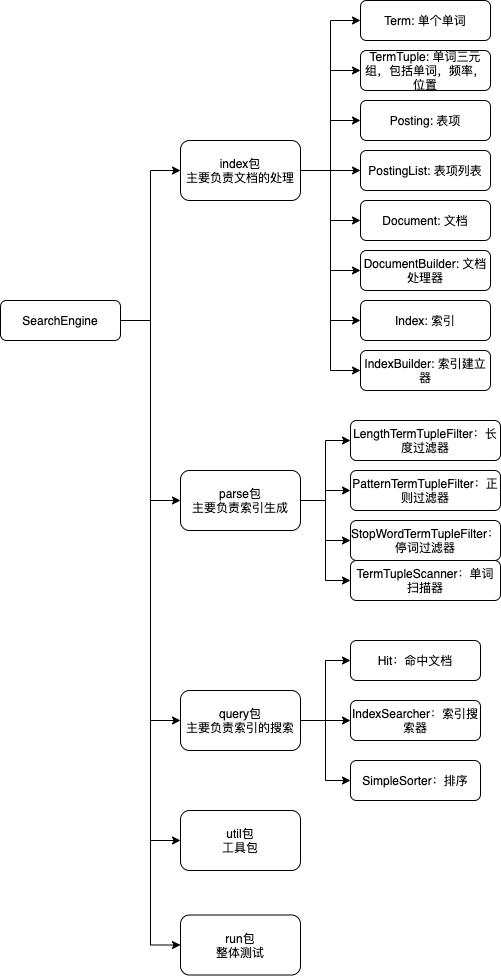

The diagram above was exported from draw.io. Its source (the exported page's mxGraphModel, read from the mxfile embedded in the PNG):
<mxGraphModel dx="1051" dy="632" grid="1" gridSize="10" guides="1" tooltips="1" connect="1" arrows="1" fold="1" page="1" pageScale="1" pageWidth="827" pageHeight="1169" math="0" shadow="0">
  <root>
    <mxCell id="WIyWlLk6GJQsqaUBKTNV-0" />
    <mxCell id="WIyWlLk6GJQsqaUBKTNV-1" parent="WIyWlLk6GJQsqaUBKTNV-0" />
    <mxCell id="wN9z3UyGewJpHdi1fwlL-36" style="edgeStyle=orthogonalEdgeStyle;rounded=0;orthogonalLoop=1;jettySize=auto;html=1;entryX=0;entryY=0.5;entryDx=0;entryDy=0;" edge="1" parent="WIyWlLk6GJQsqaUBKTNV-1" source="WIyWlLk6GJQsqaUBKTNV-3" target="wN9z3UyGewJpHdi1fwlL-0">
      <mxGeometry relative="1" as="geometry" />
    </mxCell>
    <mxCell id="wN9z3UyGewJpHdi1fwlL-37" style="edgeStyle=orthogonalEdgeStyle;rounded=0;orthogonalLoop=1;jettySize=auto;html=1;entryX=0;entryY=0.5;entryDx=0;entryDy=0;" edge="1" parent="WIyWlLk6GJQsqaUBKTNV-1" source="WIyWlLk6GJQsqaUBKTNV-3" target="wN9z3UyGewJpHdi1fwlL-1">
      <mxGeometry relative="1" as="geometry" />
    </mxCell>
    <mxCell id="wN9z3UyGewJpHdi1fwlL-38" style="edgeStyle=orthogonalEdgeStyle;rounded=0;orthogonalLoop=1;jettySize=auto;html=1;entryX=0;entryY=0.5;entryDx=0;entryDy=0;" edge="1" parent="WIyWlLk6GJQsqaUBKTNV-1" source="WIyWlLk6GJQsqaUBKTNV-3" target="wN9z3UyGewJpHdi1fwlL-2">
      <mxGeometry relative="1" as="geometry" />
    </mxCell>
    <mxCell id="wN9z3UyGewJpHdi1fwlL-39" style="edgeStyle=orthogonalEdgeStyle;rounded=0;orthogonalLoop=1;jettySize=auto;html=1;entryX=0;entryY=0.5;entryDx=0;entryDy=0;" edge="1" parent="WIyWlLk6GJQsqaUBKTNV-1" source="WIyWlLk6GJQsqaUBKTNV-3" target="wN9z3UyGewJpHdi1fwlL-3">
      <mxGeometry relative="1" as="geometry" />
    </mxCell>
    <mxCell id="wN9z3UyGewJpHdi1fwlL-40" style="edgeStyle=orthogonalEdgeStyle;rounded=0;orthogonalLoop=1;jettySize=auto;html=1;entryX=0;entryY=0.5;entryDx=0;entryDy=0;" edge="1" parent="WIyWlLk6GJQsqaUBKTNV-1" source="WIyWlLk6GJQsqaUBKTNV-3" target="wN9z3UyGewJpHdi1fwlL-4">
      <mxGeometry relative="1" as="geometry" />
    </mxCell>
    <mxCell id="WIyWlLk6GJQsqaUBKTNV-3" value="SearchEngine" style="rounded=1;whiteSpace=wrap;html=1;fontSize=12;glass=0;strokeWidth=1;shadow=0;" parent="WIyWlLk6GJQsqaUBKTNV-1" vertex="1">
      <mxGeometry x="40" y="310" width="120" height="40" as="geometry" />
    </mxCell>
    <mxCell id="wN9z3UyGewJpHdi1fwlL-14" style="edgeStyle=orthogonalEdgeStyle;rounded=0;orthogonalLoop=1;jettySize=auto;html=1;entryX=0;entryY=0.5;entryDx=0;entryDy=0;" edge="1" parent="WIyWlLk6GJQsqaUBKTNV-1" source="wN9z3UyGewJpHdi1fwlL-0" target="wN9z3UyGewJpHdi1fwlL-5">
      <mxGeometry relative="1" as="geometry" />
    </mxCell>
    <mxCell id="wN9z3UyGewJpHdi1fwlL-15" style="edgeStyle=orthogonalEdgeStyle;rounded=0;orthogonalLoop=1;jettySize=auto;html=1;entryX=0;entryY=0.5;entryDx=0;entryDy=0;" edge="1" parent="WIyWlLk6GJQsqaUBKTNV-1" source="wN9z3UyGewJpHdi1fwlL-0" target="wN9z3UyGewJpHdi1fwlL-6">
      <mxGeometry relative="1" as="geometry" />
    </mxCell>
    <mxCell id="wN9z3UyGewJpHdi1fwlL-16" style="edgeStyle=orthogonalEdgeStyle;rounded=0;orthogonalLoop=1;jettySize=auto;html=1;entryX=0;entryY=0.5;entryDx=0;entryDy=0;" edge="1" parent="WIyWlLk6GJQsqaUBKTNV-1" source="wN9z3UyGewJpHdi1fwlL-0" target="wN9z3UyGewJpHdi1fwlL-7">
      <mxGeometry relative="1" as="geometry" />
    </mxCell>
    <mxCell id="wN9z3UyGewJpHdi1fwlL-17" style="edgeStyle=orthogonalEdgeStyle;rounded=0;orthogonalLoop=1;jettySize=auto;html=1;" edge="1" parent="WIyWlLk6GJQsqaUBKTNV-1" source="wN9z3UyGewJpHdi1fwlL-0" target="wN9z3UyGewJpHdi1fwlL-8">
      <mxGeometry relative="1" as="geometry" />
    </mxCell>
    <mxCell id="wN9z3UyGewJpHdi1fwlL-18" style="edgeStyle=orthogonalEdgeStyle;rounded=0;orthogonalLoop=1;jettySize=auto;html=1;entryX=0;entryY=0.5;entryDx=0;entryDy=0;" edge="1" parent="WIyWlLk6GJQsqaUBKTNV-1" source="wN9z3UyGewJpHdi1fwlL-0" target="wN9z3UyGewJpHdi1fwlL-9">
      <mxGeometry relative="1" as="geometry" />
    </mxCell>
    <mxCell id="wN9z3UyGewJpHdi1fwlL-19" style="edgeStyle=orthogonalEdgeStyle;rounded=0;orthogonalLoop=1;jettySize=auto;html=1;entryX=0;entryY=0.5;entryDx=0;entryDy=0;" edge="1" parent="WIyWlLk6GJQsqaUBKTNV-1" source="wN9z3UyGewJpHdi1fwlL-0" target="wN9z3UyGewJpHdi1fwlL-10">
      <mxGeometry relative="1" as="geometry" />
    </mxCell>
    <mxCell id="wN9z3UyGewJpHdi1fwlL-20" style="edgeStyle=orthogonalEdgeStyle;rounded=0;orthogonalLoop=1;jettySize=auto;html=1;entryX=0;entryY=0.5;entryDx=0;entryDy=0;" edge="1" parent="WIyWlLk6GJQsqaUBKTNV-1" source="wN9z3UyGewJpHdi1fwlL-0" target="wN9z3UyGewJpHdi1fwlL-11">
      <mxGeometry relative="1" as="geometry" />
    </mxCell>
    <mxCell id="wN9z3UyGewJpHdi1fwlL-21" style="edgeStyle=orthogonalEdgeStyle;rounded=0;orthogonalLoop=1;jettySize=auto;html=1;entryX=0;entryY=0.5;entryDx=0;entryDy=0;" edge="1" parent="WIyWlLk6GJQsqaUBKTNV-1" source="wN9z3UyGewJpHdi1fwlL-0" target="wN9z3UyGewJpHdi1fwlL-13">
      <mxGeometry relative="1" as="geometry" />
    </mxCell>
    <mxCell id="wN9z3UyGewJpHdi1fwlL-0" value="index包&lt;br&gt;主要负责文档的处理" style="rounded=1;whiteSpace=wrap;html=1;" vertex="1" parent="WIyWlLk6GJQsqaUBKTNV-1">
      <mxGeometry x="220" y="150" width="120" height="60" as="geometry" />
    </mxCell>
    <mxCell id="wN9z3UyGewJpHdi1fwlL-26" style="edgeStyle=orthogonalEdgeStyle;rounded=0;orthogonalLoop=1;jettySize=auto;html=1;entryX=0;entryY=0.5;entryDx=0;entryDy=0;" edge="1" parent="WIyWlLk6GJQsqaUBKTNV-1" source="wN9z3UyGewJpHdi1fwlL-1" target="wN9z3UyGewJpHdi1fwlL-22">
      <mxGeometry relative="1" as="geometry" />
    </mxCell>
    <mxCell id="wN9z3UyGewJpHdi1fwlL-27" style="edgeStyle=orthogonalEdgeStyle;rounded=0;orthogonalLoop=1;jettySize=auto;html=1;entryX=0;entryY=0.5;entryDx=0;entryDy=0;" edge="1" parent="WIyWlLk6GJQsqaUBKTNV-1" source="wN9z3UyGewJpHdi1fwlL-1" target="wN9z3UyGewJpHdi1fwlL-23">
      <mxGeometry relative="1" as="geometry" />
    </mxCell>
    <mxCell id="wN9z3UyGewJpHdi1fwlL-28" style="edgeStyle=orthogonalEdgeStyle;rounded=0;orthogonalLoop=1;jettySize=auto;html=1;entryX=0;entryY=0.5;entryDx=0;entryDy=0;" edge="1" parent="WIyWlLk6GJQsqaUBKTNV-1" source="wN9z3UyGewJpHdi1fwlL-1" target="wN9z3UyGewJpHdi1fwlL-24">
      <mxGeometry relative="1" as="geometry" />
    </mxCell>
    <mxCell id="wN9z3UyGewJpHdi1fwlL-29" style="edgeStyle=orthogonalEdgeStyle;rounded=0;orthogonalLoop=1;jettySize=auto;html=1;entryX=0;entryY=0.5;entryDx=0;entryDy=0;" edge="1" parent="WIyWlLk6GJQsqaUBKTNV-1" source="wN9z3UyGewJpHdi1fwlL-1" target="wN9z3UyGewJpHdi1fwlL-25">
      <mxGeometry relative="1" as="geometry" />
    </mxCell>
    <mxCell id="wN9z3UyGewJpHdi1fwlL-1" value="parse包&lt;br&gt;主要负责索引生成" style="rounded=1;whiteSpace=wrap;html=1;" vertex="1" parent="WIyWlLk6GJQsqaUBKTNV-1">
      <mxGeometry x="220" y="480" width="120" height="60" as="geometry" />
    </mxCell>
    <mxCell id="wN9z3UyGewJpHdi1fwlL-33" style="edgeStyle=orthogonalEdgeStyle;rounded=0;orthogonalLoop=1;jettySize=auto;html=1;entryX=0;entryY=0.5;entryDx=0;entryDy=0;" edge="1" parent="WIyWlLk6GJQsqaUBKTNV-1" source="wN9z3UyGewJpHdi1fwlL-2" target="wN9z3UyGewJpHdi1fwlL-30">
      <mxGeometry relative="1" as="geometry" />
    </mxCell>
    <mxCell id="wN9z3UyGewJpHdi1fwlL-34" style="edgeStyle=orthogonalEdgeStyle;rounded=0;orthogonalLoop=1;jettySize=auto;html=1;" edge="1" parent="WIyWlLk6GJQsqaUBKTNV-1" source="wN9z3UyGewJpHdi1fwlL-2" target="wN9z3UyGewJpHdi1fwlL-31">
      <mxGeometry relative="1" as="geometry" />
    </mxCell>
    <mxCell id="wN9z3UyGewJpHdi1fwlL-35" style="edgeStyle=orthogonalEdgeStyle;rounded=0;orthogonalLoop=1;jettySize=auto;html=1;entryX=0;entryY=0.5;entryDx=0;entryDy=0;" edge="1" parent="WIyWlLk6GJQsqaUBKTNV-1" source="wN9z3UyGewJpHdi1fwlL-2" target="wN9z3UyGewJpHdi1fwlL-32">
      <mxGeometry relative="1" as="geometry" />
    </mxCell>
    <mxCell id="wN9z3UyGewJpHdi1fwlL-2" value="query包&lt;br&gt;主要负责索引的搜索" style="rounded=1;whiteSpace=wrap;html=1;" vertex="1" parent="WIyWlLk6GJQsqaUBKTNV-1">
      <mxGeometry x="220" y="700" width="120" height="60" as="geometry" />
    </mxCell>
    <mxCell id="wN9z3UyGewJpHdi1fwlL-3" value="util包&lt;br&gt;工具包" style="rounded=1;whiteSpace=wrap;html=1;" vertex="1" parent="WIyWlLk6GJQsqaUBKTNV-1">
      <mxGeometry x="220" y="820" width="120" height="60" as="geometry" />
    </mxCell>
    <mxCell id="wN9z3UyGewJpHdi1fwlL-4" value="run包&lt;br&gt;整体测试" style="rounded=1;whiteSpace=wrap;html=1;" vertex="1" parent="WIyWlLk6GJQsqaUBKTNV-1">
      <mxGeometry x="220" y="924.5" width="120" height="60" as="geometry" />
    </mxCell>
    <mxCell id="wN9z3UyGewJpHdi1fwlL-5" value="Term: 单个单词" style="rounded=1;whiteSpace=wrap;html=1;" vertex="1" parent="WIyWlLk6GJQsqaUBKTNV-1">
      <mxGeometry x="400" y="10" width="130" height="40" as="geometry" />
    </mxCell>
    <mxCell id="wN9z3UyGewJpHdi1fwlL-6" value="TermTuple: 单词三元组，包括单词，频率，位置" style="rounded=1;whiteSpace=wrap;html=1;" vertex="1" parent="WIyWlLk6GJQsqaUBKTNV-1">
      <mxGeometry x="400" y="60" width="130" height="40" as="geometry" />
    </mxCell>
    <mxCell id="wN9z3UyGewJpHdi1fwlL-7" value="Posting: 表项" style="rounded=1;whiteSpace=wrap;html=1;" vertex="1" parent="WIyWlLk6GJQsqaUBKTNV-1">
      <mxGeometry x="400" y="110" width="130" height="40" as="geometry" />
    </mxCell>
    <mxCell id="wN9z3UyGewJpHdi1fwlL-8" value="PostingList: 表项列表" style="rounded=1;whiteSpace=wrap;html=1;" vertex="1" parent="WIyWlLk6GJQsqaUBKTNV-1">
      <mxGeometry x="400" y="160" width="130" height="40" as="geometry" />
    </mxCell>
    <mxCell id="wN9z3UyGewJpHdi1fwlL-9" value="Document: 文档" style="rounded=1;whiteSpace=wrap;html=1;" vertex="1" parent="WIyWlLk6GJQsqaUBKTNV-1">
      <mxGeometry x="400" y="210" width="130" height="40" as="geometry" />
    </mxCell>
    <mxCell id="wN9z3UyGewJpHdi1fwlL-10" value="DocumentBuilder: 文档处理器" style="rounded=1;whiteSpace=wrap;html=1;" vertex="1" parent="WIyWlLk6GJQsqaUBKTNV-1">
      <mxGeometry x="400" y="260" width="130" height="40" as="geometry" />
    </mxCell>
    <mxCell id="wN9z3UyGewJpHdi1fwlL-11" value="Index: 索引" style="rounded=1;whiteSpace=wrap;html=1;" vertex="1" parent="WIyWlLk6GJQsqaUBKTNV-1">
      <mxGeometry x="400" y="310" width="130" height="40" as="geometry" />
    </mxCell>
    <mxCell id="wN9z3UyGewJpHdi1fwlL-13" value="IndexBuilder: 索引建立器" style="rounded=1;whiteSpace=wrap;html=1;" vertex="1" parent="WIyWlLk6GJQsqaUBKTNV-1">
      <mxGeometry x="400" y="360" width="130" height="40" as="geometry" />
    </mxCell>
    <mxCell id="wN9z3UyGewJpHdi1fwlL-22" value="LengthTermTupleFilter：长度过滤器" style="rounded=1;whiteSpace=wrap;html=1;" vertex="1" parent="WIyWlLk6GJQsqaUBKTNV-1">
      <mxGeometry x="390" y="430" width="150" height="40" as="geometry" />
    </mxCell>
    <mxCell id="wN9z3UyGewJpHdi1fwlL-23" value="PatternTermTupleFilter：正则过滤器" style="rounded=1;whiteSpace=wrap;html=1;" vertex="1" parent="WIyWlLk6GJQsqaUBKTNV-1">
      <mxGeometry x="390" y="480" width="150" height="40" as="geometry" />
    </mxCell>
    <mxCell id="wN9z3UyGewJpHdi1fwlL-24" value="StopWordTermTupleFilter：停词过滤器" style="rounded=1;whiteSpace=wrap;html=1;" vertex="1" parent="WIyWlLk6GJQsqaUBKTNV-1">
      <mxGeometry x="390" y="530" width="150" height="40" as="geometry" />
    </mxCell>
    <mxCell id="wN9z3UyGewJpHdi1fwlL-25" value="TermTupleScanner：单词扫描器" style="rounded=1;whiteSpace=wrap;html=1;" vertex="1" parent="WIyWlLk6GJQsqaUBKTNV-1">
      <mxGeometry x="390" y="570" width="150" height="40" as="geometry" />
    </mxCell>
    <mxCell id="wN9z3UyGewJpHdi1fwlL-30" value="Hit：命中文档" style="rounded=1;whiteSpace=wrap;html=1;" vertex="1" parent="WIyWlLk6GJQsqaUBKTNV-1">
      <mxGeometry x="390" y="650" width="130" height="40" as="geometry" />
    </mxCell>
    <mxCell id="wN9z3UyGewJpHdi1fwlL-31" value="IndexSearcher：索引搜索器" style="rounded=1;whiteSpace=wrap;html=1;" vertex="1" parent="WIyWlLk6GJQsqaUBKTNV-1">
      <mxGeometry x="390" y="710" width="130" height="40" as="geometry" />
    </mxCell>
    <mxCell id="wN9z3UyGewJpHdi1fwlL-32" value="SimpleSorter：排序" style="rounded=1;whiteSpace=wrap;html=1;" vertex="1" parent="WIyWlLk6GJQsqaUBKTNV-1">
      <mxGeometry x="390" y="770" width="130" height="40" as="geometry" />
    </mxCell>
  </root>
</mxGraphModel>